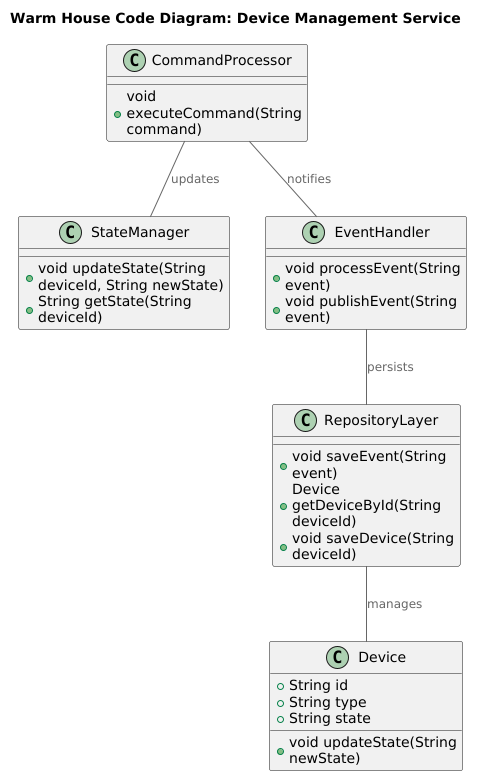

The diagram above was rendered by PlantUML. Its source (embedded in the PNG):
@startuml
!includeurl https://raw.githubusercontent.com/RicardoNiepel/C4-PlantUML/master/C4_Component.puml

title Warm House Code Diagram: Device Management Service

class CommandProcessor {
  +void executeCommand(String command)
}

class StateManager {
  +void updateState(String deviceId, String newState)
  +String getState(String deviceId)
}

class EventHandler {
  +void processEvent(String event)
  +void publishEvent(String event)
}

class RepositoryLayer {
  +void saveEvent(String event)
  +Device getDeviceById(String deviceId)
  +void saveDevice(String deviceId)
}

class Device {
  +String id
  +String type
  +String state
  +void updateState(String newState)
}

CommandProcessor -- StateManager : updates
CommandProcessor -- EventHandler : notifies
EventHandler -- RepositoryLayer : persists
RepositoryLayer -- Device : manages

@enduml